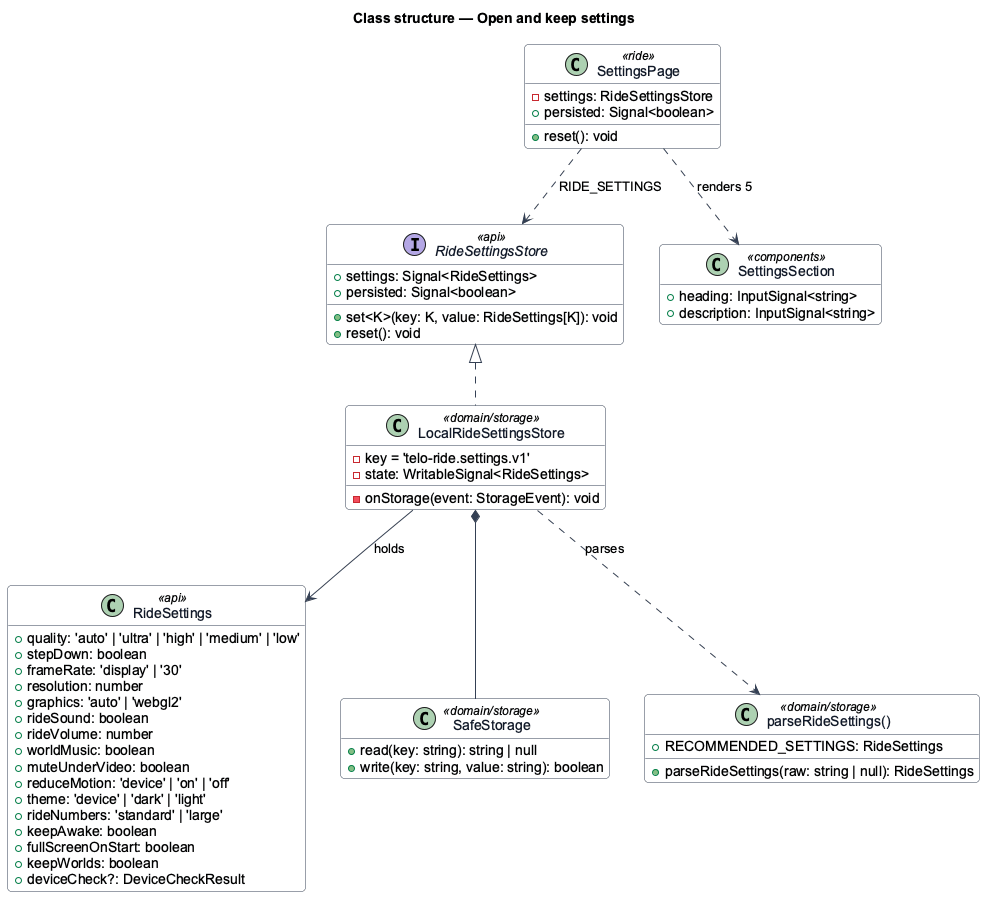

The diagram above was rendered by PlantUML. Its source (embedded in the PNG):
@startuml
' --- shared skin header ---
skinparam backgroundColor #FFFFFF
skinparam shadowing false
skinparam roundcorner 8
skinparam defaultFontName Arial
skinparam ArrowColor #344054
skinparam class {
  BorderColor #344054
  FontColor #101828
  BackgroundColor #F9FAFB
}
' --------------------------
hide empty members
title Class structure — Open and keep settings
class RideSettings <<api>> {
  +quality: 'auto' | 'ultra' | 'high' | 'medium' | 'low'
  +stepDown: boolean
  +frameRate: 'display' | '30'
  +resolution: number
  +graphics: 'auto' | 'webgl2'
  +rideSound: boolean
  +rideVolume: number
  +worldMusic: boolean
  +muteUnderVideo: boolean
  +reduceMotion: 'device' | 'on' | 'off'
  +theme: 'device' | 'dark' | 'light'
  +rideNumbers: 'standard' | 'large'
  +keepAwake: boolean
  +fullScreenOnStart: boolean
  +keepWorlds: boolean
  +deviceCheck?: DeviceCheckResult
}
interface RideSettingsStore <<api>> {
  +settings: Signal<RideSettings>
  +persisted: Signal<boolean>
  +set<K>(key: K, value: RideSettings[K]): void
  +reset(): void
}
class LocalRideSettingsStore <<domain/storage>> {
  -key = 'telo-ride.settings.v1'
  -state: WritableSignal<RideSettings>
  -onStorage(event: StorageEvent): void
}
class SafeStorage <<domain/storage>> {
  +read(key: string): string | null
  +write(key: string, value: string): boolean
}
class "parseRideSettings()" as parse <<domain/storage>> {
  +parseRideSettings(raw: string | null): RideSettings
  +RECOMMENDED_SETTINGS: RideSettings
}
class SettingsPage <<ride>> {
  -settings: RideSettingsStore
  +persisted: Signal<boolean>
  +reset(): void
}
class SettingsSection <<components>> {
  +heading: InputSignal<string>
  +description: InputSignal<string>
}
RideSettingsStore <|.. LocalRideSettingsStore
LocalRideSettingsStore --> RideSettings : holds
LocalRideSettingsStore *-- SafeStorage
LocalRideSettingsStore ..> parse : parses
SettingsPage ..> RideSettingsStore : RIDE_SETTINGS
SettingsPage ..> SettingsSection : renders 5
@enduml